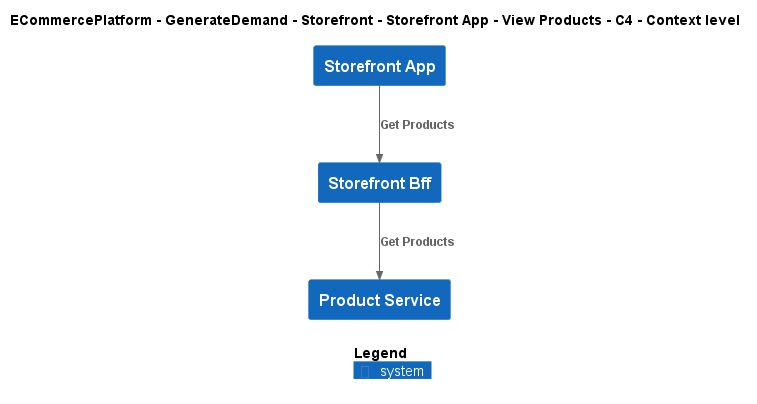

The diagram above was rendered by PlantUML. Its source (embedded in the PNG):
@startuml
!include ..\..\..\..\..\..\..\.c4s\C4_Context.puml

AddElementTag("c4interflow:lifecycle:new", $bgColor=green, $fontColor=#ffffff, $borderColor=green, $shadowing="False")
AddElementTag("c4interflow:lifecycle:changed", $bgColor=orange, $fontColor=#ffffff, $borderColor=orange, $shadowing="False")
AddElementTag("c4interflow:lifecycle:removed", $bgColor=red, $fontColor=#ffffff, $borderColor=red, $shadowing="False")

AddRelTag("c4interflow:lifecycle:new", $textColor=green, $lineColor=green)
AddRelTag("c4interflow:lifecycle:changed", $textColor=orange, $lineColor=orange)
AddRelTag("c4interflow:lifecycle:removed", $textColor=red, $lineColor=red)

SHOW_PERSON_PORTRAIT()
LAYOUT_TOP_DOWN()

skinparam linetype polyline

title ECommercePlatform - GenerateDemand - Storefront - Storefront App - View Products - C4 - Context level

System(ECommercePlatform.GenerateDemand.Storefront.SoftwareSystems.StorefrontApp, "Storefront App", "")
System(ECommercePlatform.GenerateDemand.Storefront.SoftwareSystems.StorefrontBff, "Storefront Bff", "")
System(ECommercePlatform.CreateProduct.ProductInformationManagement.SoftwareSystems.ProductService, "Product Service", "")

Rel(ECommercePlatform.GenerateDemand.Storefront.SoftwareSystems.StorefrontApp, ECommercePlatform.GenerateDemand.Storefront.SoftwareSystems.StorefrontBff, "Get Products")
Rel(ECommercePlatform.GenerateDemand.Storefront.SoftwareSystems.StorefrontBff, ECommercePlatform.CreateProduct.ProductInformationManagement.SoftwareSystems.ProductService, "Get Products")


SHOW_LEGEND()
@enduml